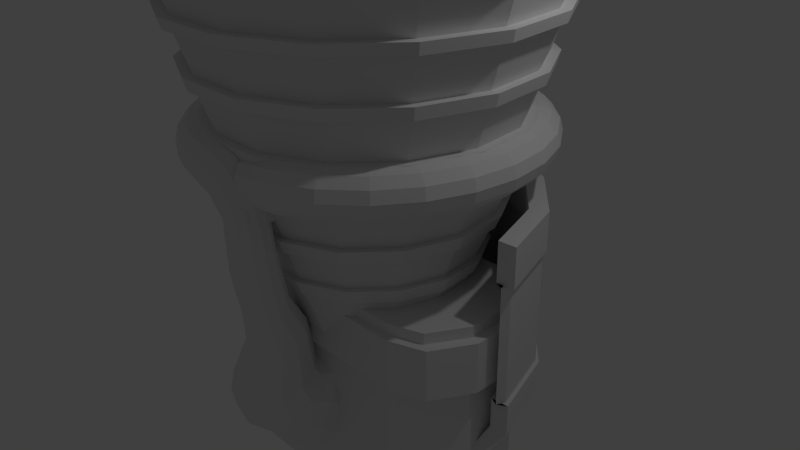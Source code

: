 # Source: bigEngine.blend  (saved by Blender 2.76.0; exported with 4.5.12 LTS)
import bpy
from mathutils import Matrix  # noqa: F401  (used for matrix-valued properties, if any)

bpy.ops.wm.read_factory_settings(use_empty=True)
scene = bpy.context.scene
scene.name = 'Scene'

# ---- collections
col_collection_1 = bpy.data.collections.new('Collection 1'); scene.collection.children.link(col_collection_1)

# ---- materials (node trees are filled in below, after node groups)
mat_material = bpy.data.materials.new('Material')
mat_material.alpha_threshold = 0.0
mat_material.use_transparent_shadow = False
mat_material.roughness = 0.5
mat_material.line_color = (0.0, 0.0, 0.0, 1.0)

# ---- material node trees

# ---- world
world_world = bpy.data.worlds.new('World'); scene.world = world_world
world_world.color = (0.05088, 0.05088, 0.05088)
world_world.use_sun_shadow = False
world_world.sun_shadow_jitter_overblur = 0.0
world_world.cycles.sampling_method = 'MANUAL'
world_world.cycles.sample_map_resolution = 256

# ---- cameras
cam_camera = bpy.data.cameras.new('Camera')
cam_camera.clip_end = 100.0
cam_camera.lens = 35.0
cam_camera.sensor_width = 32.0
cam_camera.sensor_height = 18.0
cam_camera.ortho_scale = 7.314
cam_camera.dof.focus_distance = 0.0
cam_camera.dof.aperture_fstop = 128.0

# ---- lights
light_lamp = bpy.data.lights.new('Lamp', 'POINT')
light_lamp.transmission_factor = 0.0
light_lamp.cutoff_distance = 30.0
light_lamp.energy = 100.0
light_lamp.shadow_buffer_clip_start = 1.001
light_lamp.shadow_soft_size = 0.1
light_lamp.shadow_maximum_resolution = 0.006
light_lamp.use_absolute_resolution = True
light_lamp.cycles.use_multiple_importance_sampling = False

# ---- meshes
me_cube = bpy.data.meshes.new('Cube')
me_cube.from_pydata([(2.28, -1.652e-08, 1.754), (2.241, -1.652e-08, 1.897), (2.137, -1.652e-08, 2.001), (1.995, -1.652e-08, 2.039), (1.852, -1.652e-08, 2.001), (1.748, -1.652e-08, 1.897), (1.71, -1.652e-08, 1.754), (1.748, -1.652e-08, 1.612), (1.852, -1.652e-08, 1.508), (1.995, -1.652e-08, 1.47), (2.137, -1.652e-08, 1.508), (2.241, -1.652e-08, 1.612), (2.213, 0.5455, 1.754), (2.176, 0.5364, 1.897), (2.075, 0.5114, 2.001), (1.937, 0.4773, 2.039), (1.798, 0.4432, 2.001), (1.697, 0.4183, 1.897), (1.66, 0.4092, 1.754), (1.697, 0.4183, 1.612), (1.798, 0.4432, 1.508), (1.937, 0.4773, 1.47), (2.075, 0.5114, 1.508), (2.176, 0.5364, 1.612), (2.018, 1.059, 1.754), (1.985, 1.042, 1.897), (1.892, 0.9932, 2.001), (1.766, 0.9269, 2.039), (1.64, 0.8607, 2.001), (1.548, 0.8123, 1.897), (1.514, 0.7945, 1.754), (1.548, 0.8123, 1.612), (1.64, 0.8607, 1.508), (1.766, 0.9269, 1.47), (1.892, 0.9932, 1.508), (1.985, 1.042, 1.612), (1.706, 1.512, 1.754), (1.678, 1.486, 1.897), (1.6, 1.417, 2.001), (1.493, 1.323, 2.039), (1.386, 1.228, 2.001), (1.308, 1.159, 1.897), (1.28, 1.134, 1.754), (1.308, 1.159, 1.612), (1.386, 1.228, 1.508), (1.493, 1.323, 1.47), (1.6, 1.417, 1.508), (1.678, 1.486, 1.612), (1.295, 1.876, 1.754), (1.273, 1.845, 1.897), (1.214, 1.759, 2.001), (1.133, 1.642, 2.039), (1.052, 1.524, 2.001), (0.9929, 1.438, 1.897), (0.9712, 1.407, 1.754), (0.9929, 1.438, 1.612), (1.052, 1.524, 1.508), (1.133, 1.642, 1.47), (1.214, 1.759, 1.508), (1.273, 1.845, 1.612), (0.8083, 2.131, 1.754), (0.7948, 2.096, 1.897), (0.7578, 1.998, 2.001), (0.7073, 1.865, 2.039), (0.6568, 1.732, 2.001), (0.6198, 1.634, 1.897), (0.6063, 1.599, 1.754), (0.6198, 1.634, 1.612), (0.6568, 1.732, 1.508), (0.7073, 1.865, 1.47), (0.7578, 1.998, 1.508), (0.7948, 2.096, 1.612), (0.2748, 2.263, 1.754), (0.2702, 2.225, 1.897), (0.2576, 2.122, 2.001), (0.2404, 1.98, 2.039), (0.2233, 1.839, 2.001), (0.2107, 1.735, 1.897), (0.2061, 1.697, 1.754), (0.2107, 1.735, 1.612), (0.2233, 1.839, 1.508), (0.2404, 1.98, 1.47), (0.2576, 2.122, 1.508), (0.2702, 2.225, 1.612), (-0.2748, 2.263, 1.754), (-0.2702, 2.225, 1.897), (-0.2576, 2.122, 2.001), (-0.2404, 1.98, 2.039), (-0.2233, 1.839, 2.001), (-0.2107, 1.735, 1.897), (-0.2061, 1.697, 1.754), (-0.2107, 1.735, 1.612), (-0.2233, 1.839, 1.508), (-0.2404, 1.98, 1.47), (-0.2576, 2.122, 1.508), (-0.2702, 2.225, 1.612), (-0.8083, 2.131, 1.754), (-0.7948, 2.096, 1.897), (-0.7578, 1.998, 2.001), (-0.7073, 1.865, 2.039), (-0.6568, 1.732, 2.001), (-0.6198, 1.634, 1.897), (-0.6063, 1.599, 1.754), (-0.6198, 1.634, 1.612), (-0.6568, 1.732, 1.508), (-0.7073, 1.865, 1.47), (-0.7578, 1.998, 1.508), (-0.7948, 2.096, 1.612), (-1.295, 1.876, 1.754), (-1.273, 1.845, 1.897), (-1.214, 1.759, 2.001), (-1.133, 1.642, 2.039), (-1.052, 1.524, 2.001), (-0.9929, 1.438, 1.897), (-0.9712, 1.407, 1.754), (-0.9929, 1.438, 1.612), (-1.052, 1.524, 1.508), (-1.133, 1.642, 1.47), (-1.214, 1.759, 1.508), (-1.273, 1.845, 1.612), (-1.706, 1.512, 1.754), (-1.678, 1.486, 1.897), (-1.6, 1.417, 2.001), (-1.493, 1.323, 2.039), (-1.386, 1.228, 2.001), (-1.308, 1.159, 1.897), (-1.28, 1.134, 1.754), (-1.308, 1.159, 1.612), (-1.386, 1.228, 1.508), (-1.493, 1.323, 1.47), (-1.6, 1.417, 1.508), (-1.678, 1.486, 1.612), (-2.018, 1.059, 1.754), (-1.985, 1.042, 1.897), (-1.892, 0.9932, 2.001), (-1.766, 0.9269, 2.039), (-1.64, 0.8607, 2.001), (-1.548, 0.8123, 1.897), (-1.514, 0.7945, 1.754), (-1.548, 0.8123, 1.612), (-1.64, 0.8607, 1.508), (-1.766, 0.9269, 1.47), (-1.892, 0.9932, 1.508), (-1.985, 1.042, 1.612), (-2.213, 0.5455, 1.754), (-2.176, 0.5364, 1.897), (-2.075, 0.5114, 2.001), (-1.937, 0.4773, 2.039), (-1.798, 0.4432, 2.001), (-1.697, 0.4183, 1.897), (-1.66, 0.4092, 1.754), (-1.697, 0.4183, 1.612), (-1.798, 0.4432, 1.508), (-1.937, 0.4773, 1.47), (-2.075, 0.5114, 1.508), (-2.176, 0.5364, 1.612), (-2.28, 1.828e-07, 1.754), (-2.241, 1.794e-07, 1.897), (-2.137, 1.703e-07, 2.001), (-1.995, 1.579e-07, 2.039), (-1.852, 1.454e-07, 2.001), (-1.748, 1.363e-07, 1.897), (-1.71, 1.329e-07, 1.754), (-1.748, 1.363e-07, 1.612), (-1.852, 1.454e-07, 1.508), (-1.995, 1.579e-07, 1.47), (-2.137, 1.703e-07, 1.508), (-2.241, 1.794e-07, 1.612), (-2.213, -0.5455, 1.754), (-2.176, -0.5364, 1.897), (-2.075, -0.5114, 2.001), (-1.937, -0.4773, 2.039), (-1.798, -0.4432, 2.001), (-1.697, -0.4183, 1.897), (-1.66, -0.4092, 1.754), (-1.697, -0.4183, 1.612), (-1.798, -0.4432, 1.508), (-1.937, -0.4773, 1.47), (-2.075, -0.5114, 1.508), (-2.176, -0.5364, 1.612), (-2.018, -1.059, 1.754), (-1.985, -1.042, 1.897), (-1.892, -0.9932, 2.001), (-1.766, -0.9269, 2.039), (-1.64, -0.8607, 2.001), (-1.548, -0.8123, 1.897), (-1.514, -0.7945, 1.754), (-1.548, -0.8123, 1.612), (-1.64, -0.8607, 1.508), (-1.766, -0.9269, 1.47), (-1.892, -0.9932, 1.508), (-1.985, -1.042, 1.612), (-1.706, -1.512, 1.754), (-1.678, -1.486, 1.897), (-1.6, -1.417, 2.001), (-1.493, -1.323, 2.039), (-1.386, -1.228, 2.001), (-1.308, -1.159, 1.897), (-1.28, -1.134, 1.754), (-1.308, -1.159, 1.612), (-1.386, -1.228, 1.508), (-1.493, -1.323, 1.47), (-1.6, -1.417, 1.508), (-1.678, -1.486, 1.612), (-1.295, -1.876, 1.754), (-1.273, -1.845, 1.897), (-1.214, -1.759, 2.001), (-1.133, -1.642, 2.039), (-1.052, -1.524, 2.001), (-0.9929, -1.438, 1.897), (-0.9712, -1.407, 1.754), (-0.9929, -1.438, 1.612), (-1.052, -1.524, 1.508), (-1.133, -1.642, 1.47), (-1.214, -1.759, 1.508), (-1.273, -1.845, 1.612), (-0.8083, -2.131, 1.754), (-0.7948, -2.096, 1.897), (-0.7578, -1.998, 2.001), (-0.7073, -1.865, 2.039), (-0.6568, -1.732, 2.001), (-0.6198, -1.634, 1.897), (-0.6063, -1.599, 1.754), (-0.6198, -1.634, 1.612), (-0.6568, -1.732, 1.508), (-0.7073, -1.865, 1.47), (-0.7578, -1.998, 1.508), (-0.7948, -2.096, 1.612), (-0.2748, -2.263, 1.754), (-0.2702, -2.225, 1.897), (-0.2576, -2.122, 2.001), (-0.2404, -1.98, 2.039), (-0.2233, -1.839, 2.001), (-0.2107, -1.735, 1.897), (-0.2061, -1.697, 1.754), (-0.2107, -1.735, 1.612), (-0.2233, -1.839, 1.508), (-0.2404, -1.98, 1.47), (-0.2576, -2.122, 1.508), (-0.2702, -2.225, 1.612), (0.4245, -2.096, 1.584), (0.4456, -1.998, 1.476), (0.4214, -1.865, 1.417), (0.3585, -1.732, 1.424), (0.2737, -1.634, 1.495), (0.1897, -1.599, 1.611), (0.1291, -1.634, 1.741), (0.108, -1.732, 1.85), (0.1322, -1.865, 1.908), (0.1951, -1.998, 1.901), (0.2799, -2.096, 1.83), (0.3639, -2.131, 1.714), (0.8083, -2.131, 1.754), (0.7948, -2.096, 1.897), (0.7578, -1.998, 2.001), (0.7073, -1.865, 2.039), (0.6568, -1.732, 2.001), (0.6198, -1.634, 1.897), (0.6063, -1.599, 1.754), (0.6198, -1.634, 1.612), (0.6568, -1.732, 1.508), (0.7073, -1.865, 1.47), (0.7578, -1.998, 1.508), (0.7948, -2.096, 1.612), (1.295, -1.876, 1.754), (1.273, -1.845, 1.897), (1.214, -1.759, 2.001), (1.133, -1.642, 2.039), (1.052, -1.524, 2.001), (0.9929, -1.438, 1.897), (0.9712, -1.407, 1.754), (0.9929, -1.438, 1.612), (1.052, -1.524, 1.508), (1.133, -1.642, 1.47), (1.214, -1.759, 1.508), (1.273, -1.845, 1.612), (1.706, -1.512, 1.754), (1.678, -1.486, 1.897), (1.6, -1.417, 2.001), (1.493, -1.323, 2.039), (1.386, -1.228, 2.001), (1.308, -1.159, 1.897), (1.28, -1.134, 1.754), (1.308, -1.159, 1.612), (1.386, -1.228, 1.508), (1.493, -1.323, 1.47), (1.6, -1.417, 1.508), (1.678, -1.486, 1.612), (2.018, -1.059, 1.754), (1.985, -1.042, 1.897), (1.892, -0.9932, 2.001), (1.766, -0.9269, 2.039), (1.64, -0.8607, 2.001), (1.548, -0.8123, 1.897), (1.514, -0.7945, 1.754), (1.548, -0.8123, 1.612), (1.64, -0.8607, 1.508), (1.766, -0.9269, 1.47), (1.892, -0.9932, 1.508), (1.985, -1.042, 1.612), (2.213, -0.5455, 1.754), (2.176, -0.5364, 1.897), (2.075, -0.5114, 2.001), (1.937, -0.4773, 2.039), (1.798, -0.4432, 2.001), (1.697, -0.4183, 1.897), (1.66, -0.4092, 1.754), (1.697, -0.4183, 1.612), (1.798, -0.4432, 1.508), (1.937, -0.4773, 1.47), (2.075, -0.5114, 1.508), (2.176, -0.5364, 1.612), (1.725, 0.8023, -3.114), (1.725, -0.8023, -3.114), (-1.725, -0.8023, -3.114), (-1.725, 0.8023, -3.114), (1.725, 0.8023, -0.03046), (1.725, -0.8023, -0.03046), (-1.725, -0.8023, -0.03046), (-1.725, 0.8023, -0.03046), (2.0, 0.3187, -3.114), (2.0, -0.3187, -3.114), (-2.0, -0.3187, -3.114), (-2.0, 0.3187, -3.114), (2.0, 0.3187, -0.03046), (2.0, -0.3187, -0.03046), (-2.0, -0.3187, -0.03046), (-2.0, 0.3187, -0.03046), (1.284, 0.9561, -3.114), (-1.284, 0.9561, -3.114), (1.284, -0.9561, -3.114), (-1.284, -0.9561, -3.114), (1.284, 0.9561, -0.03046), (-1.284, 0.9561, -0.03046), (1.284, -0.9561, -0.03046), (-1.284, -0.9561, -0.03046), (-1.284, 0.3187, -0.03046), (1.284, 0.3187, -0.03046), (-1.284, -0.3187, -0.03046), (1.284, -0.3187, -0.03046), (1.284, 0.3187, -3.114), (-1.284, 0.3187, -3.114), (1.284, -0.3187, -3.114), (-1.284, -0.3187, -3.114), (1.725, 0.8023, -0.8544), (1.725, 0.8023, -0.1761), (1.725, -0.8023, -0.8544), (1.725, -0.8023, -0.1761), (-1.725, -0.8023, -0.8544), (-1.725, -0.8023, -0.1761), (-1.725, 0.8023, -0.8544), (-1.725, 0.8023, -0.1761), (-2.0, -0.3187, -0.1761), (-2.0, -0.3187, -0.8544), (-2.0, 0.3187, -0.1761), (-2.0, 0.3187, -0.8544), (2.0, 0.3187, -0.1761), (2.0, 0.3187, -0.8544), (2.0, -0.3187, -0.1761), (2.0, -0.3187, -0.8544), (1.284, 0.9561, -0.8544), (1.284, 0.9561, -0.1761), (-1.284, 0.9561, -0.8544), (-1.284, 0.9561, -0.1761), (1.284, -0.9561, -0.1761), (1.284, -0.9561, -0.8544), (-1.284, -0.9561, -0.1761), (-1.284, -0.9561, -0.8544), (1.841, 0.8788, -0.8544), (1.841, 0.8788, -0.1761), (1.841, -0.8788, -0.8544), (1.841, -0.8788, -0.1761), (-1.841, -0.8788, -0.8544), (-1.841, -0.8788, -0.1761), (-1.841, 0.8788, -0.8544), (-1.841, 0.8788, -0.1761), (-2.134, -0.3491, -0.1761), (-2.134, -0.3491, -0.8544), (-2.134, 0.3491, -0.1761), (-2.134, 0.3491, -0.8544), (2.134, 0.3491, -0.1761), (2.134, 0.3491, -0.8544), (2.134, -0.3491, -0.1761), (2.134, -0.3491, -0.8544), (1.37, 1.047, -0.8544), (1.37, 1.047, -0.1761), (-1.37, 1.047, -0.8544), (-1.37, 1.047, -0.1761), (1.37, -1.047, -0.1761), (1.37, -1.047, -0.8544), (-1.37, -1.047, -0.1761), (-1.37, -1.047, -0.8544), (-0.7443, 1.672, 1.374), (-0.381, 0.8558, -0.9673), (-1.36, 1.224, 1.374), (-0.6962, 0.6268, -0.9673), (-1.74, 0.5655, 1.374), (-0.891, 0.2895, -0.9673), (-1.82, -0.1913, 1.374), (-0.9317, -0.09792, -0.9673), (-1.585, -0.9149, 1.374), (-0.8113, -0.4684, -0.9673), (-1.076, -1.48, 1.374), (-0.5506, -0.7579, -0.9673), (-0.3805, -1.79, 1.374), (-0.1948, -0.9163, -0.9673), (0.3805, -1.79, 1.374), (0.1948, -0.9163, -0.9673), (1.076, -1.48, 1.374), (0.5506, -0.7579, -0.9673), (1.585, -0.9149, 1.374), (0.8113, -0.4684, -0.9673), (1.82, -0.1913, 1.374), (0.9317, -0.09792, -0.9673), (1.74, 0.5655, 1.374), (0.891, 0.2895, -0.9673), (1.36, 1.224, 1.374), (0.6962, 0.6268, -0.9673), (0.7443, 1.672, 1.374), (0.381, 0.8558, -0.9673), (-3.362e-07, 1.83, 1.374), (-3.58e-07, 0.9368, -0.9673), (-0.9865, 2.216, 4.018), (-2.935e-07, 2.425, 4.018), (-1.802, 1.623, 4.018), (-2.307, 0.7495, 4.018), (-2.412, -0.2535, 4.018), (-2.1, -1.213, 4.018), (-1.426, -1.962, 4.018), (-0.5043, -2.372, 4.018), (0.5043, -2.372, 4.018), (1.426, -1.962, 4.018), (2.1, -1.213, 4.018), (2.412, -0.2535, 4.018), (2.307, 0.7495, 4.018), (1.802, 1.623, 4.018), (0.9865, 2.216, 4.018), (-0.3939, -1.853, 1.843), (-1.114, -1.533, 1.843), (1.641, -0.9473, 1.843), (1.114, -1.533, 1.843), (1.408, 1.268, 1.843), (1.802, 0.5854, 1.843), (-0.7706, 1.731, 1.843), (-3.279e-07, 1.895, 1.843), (-1.802, 0.5854, 1.843), (-1.408, 1.268, 1.843), (-1.641, -0.9473, 1.843), (0.3939, -1.853, 1.843), (1.884, -0.198, 1.843), (0.7706, 1.731, 1.843), (-1.884, -0.198, 1.843), (-2.624e-07, 2.586, 5.396), (-1.052, 2.362, 5.396), (-1.921, 1.73, 5.396), (-2.459, 0.799, 5.396), (-2.571, -0.2703, 5.396), (-2.239, -1.293, 5.396), (-1.52, -2.092, 5.396), (-0.5376, -2.529, 5.396), (0.5376, -2.529, 5.396), (1.52, -2.092, 5.396), (2.239, -1.293, 5.396), (2.571, -0.2703, 5.396), (2.459, 0.799, 5.396), (1.921, 1.73, 5.396), (1.052, 2.362, 5.396), (-3.097e-07, 2.48, 5.97), (-1.009, 2.265, 5.97), (-1.843, 1.659, 5.97), (-2.358, 0.7663, 5.97), (-2.466, -0.2592, 5.97), (-2.148, -1.24, 5.97), (-1.458, -2.006, 5.97), (-0.5156, -2.426, 5.97), (0.5156, -2.426, 5.97), (1.458, -2.006, 5.97), (2.148, -1.24, 5.97), (2.466, -0.2592, 5.97), (2.358, 0.7663, 5.97), (1.843, 1.659, 5.97), (1.009, 2.265, 5.97), (-1.701, 0.5525, 1.483), (-0.7273, 1.633, 1.483), (1.329, 1.196, 1.483), (1.548, -0.894, 1.483), (-0.3718, -1.749, 1.483), (-1.051, -1.447, 1.483), (1.051, -1.447, 1.483), (1.701, 0.5525, 1.483), (-3.316e-07, 1.788, 1.483), (-1.329, 1.196, 1.483), (-1.548, -0.894, 1.483), (0.3718, -1.749, 1.483), (1.778, -0.1869, 1.483), (0.7273, 1.633, 1.483), (-1.778, -0.1869, 1.483), (-0.667, 1.498, 0.9397), (-0.645, 1.449, 0.7118), (-0.5717, 1.284, 0.3041), (-0.5457, 1.226, 0.04978), (-0.4763, 1.07, -0.3316), (-0.4287, 0.9629, -0.6494), (-1.219, 1.097, 0.9397), (-1.178, 1.061, 0.7118), (-1.044, 0.9405, 0.3041), (-0.9971, 0.8978, 0.04978), (-0.8703, 0.7836, -0.3316), (-0.7833, 0.7052, -0.6494), (-1.56, 0.5067, 0.9397), (-1.508, 0.49, 0.7118), (-1.337, 0.4343, 0.3041), (-1.276, 0.4146, 0.04978), (-1.114, 0.3619, -0.3316), (-1.002, 0.3257, -0.6494), (-1.631, -0.1714, 0.9397), (-1.577, -0.1658, 0.7118), (-1.398, -0.1469, 0.3041), (-1.334, -0.1403, 0.04978), (-1.165, -0.1224, -0.3316), (-1.048, -0.1102, -0.6494), (-1.42, -0.8199, 0.9397), (-1.373, -0.7929, 0.7118), (-1.217, -0.7027, 0.3041), (-1.162, -0.6709, 0.04978), (-1.014, -0.5856, -0.3316), (-0.9128, -0.527, -0.6494), (-0.9639, -1.327, 0.9397), (-0.9321, -1.283, 0.7118), (-0.8261, -1.137, 0.3041), (-0.7887, -1.085, 0.04978), (-0.6884, -0.9475, -0.3316), (-0.6195, -0.8527, -0.6494), (-0.3409, -1.604, 0.9397), (-0.3297, -1.551, 0.7118), (-0.2922, -1.375, 0.3041), (-0.279, -1.312, 0.04978), (-0.2435, -1.146, -0.3316), (-0.2191, -1.031, -0.6494), (0.3409, -1.604, 0.9397), (0.3297, -1.551, 0.7118), (0.2922, -1.375, 0.3041), (0.279, -1.312, 0.04978), (0.2435, -1.146, -0.3316), (0.2191, -1.031, -0.6494), (0.9639, -1.327, 0.9397), (0.9321, -1.283, 0.7118), (0.8261, -1.137, 0.3041), (0.7887, -1.085, 0.04978), (0.6884, -0.9475, -0.3316), (0.6195, -0.8527, -0.6494), (1.42, -0.8199, 0.9397), (1.373, -0.7929, 0.7118), (1.217, -0.7027, 0.3041), (1.162, -0.6709, 0.04978), (1.014, -0.5856, -0.3316), (0.9128, -0.527, -0.6494), (1.631, -0.1714, 0.9397), (1.577, -0.1658, 0.7118), (1.398, -0.1469, 0.3041), (1.334, -0.1403, 0.04978), (1.165, -0.1224, -0.3316), (1.048, -0.1102, -0.6494), (1.56, 0.5067, 0.9397), (1.508, 0.49, 0.7118), (1.337, 0.4343, 0.3041), (1.276, 0.4146, 0.04978), (1.114, 0.3619, -0.3316), (1.002, 0.3257, -0.6494), (1.219, 1.097, 0.9397), (1.178, 1.061, 0.7118), (1.044, 0.9405, 0.3041), (0.9971, 0.8978, 0.04978), (0.8703, 0.7836, -0.3316), (0.7833, 0.7052, -0.6494), (0.667, 1.498, 0.9397), (0.645, 1.449, 0.7118), (0.5717, 1.284, 0.3041), (0.5457, 1.226, 0.04978), (0.4763, 1.07, -0.3316), (0.4287, 0.9629, -0.6494), (-3.548e-07, 1.054, -0.6494), (-3.516e-07, 1.171, -0.3316), (-3.496e-07, 1.342, 0.04978), (-3.452e-07, 1.405, 0.3041), (-3.429e-07, 1.586, 0.7118), (-3.388e-07, 1.64, 0.9397), (-2.975e-07, 2.436, 3.905), (-3.033e-07, 2.252, 3.358), (-3.076e-07, 2.255, 3.218), (-3.13e-07, 2.079, 2.698), (-3.178e-07, 2.075, 2.531), (-3.227e-07, 1.906, 2.038), (2.317, 0.7527, 3.905), (2.142, 0.6959, 3.358), (2.145, 0.6969, 3.218), (1.977, 0.6424, 2.698), (1.973, 0.6412, 2.531), (1.812, 0.5889, 2.038), (1.432, -1.971, 3.905), (1.324, -1.822, 3.358), (1.326, -1.825, 3.218), (1.222, -1.682, 2.698), (1.22, -1.679, 2.531), (1.12, -1.542, 2.038), (-1.432, -1.971, 3.905), (-1.324, -1.822, 3.358), (-1.326, -1.825, 3.218), (-1.222, -1.682, 2.698), (-1.22, -1.679, 2.531), (-1.12, -1.542, 2.038), (-0.3962, -1.864, 2.038), (-0.4314, -2.03, 2.531), (-0.4322, -2.033, 2.698), (-0.4689, -2.206, 3.218), (-0.4682, -2.203, 3.358), (-0.5064, -2.383, 3.905), (1.65, -0.9528, 2.038), (1.797, -1.037, 2.531), (1.8, -1.039, 2.698), (1.953, -1.128, 3.218), (1.95, -1.126, 3.358), (2.109, -1.218, 3.905), (1.416, 1.275, 2.038), (1.542, 1.388, 2.531), (1.545, 1.391, 2.698), (1.676, 1.509, 3.218), (1.674, 1.507, 3.358), (1.81, 1.63, 3.905), (-0.7751, 1.741, 2.038), (-0.8439, 1.896, 2.531), (-0.8456, 1.899, 2.698), (-0.9173, 2.06, 3.218), (-0.916, 2.057, 3.358), (-0.9907, 2.225, 3.905), (-1.812, 0.5889, 2.038), (-1.973, 0.6412, 2.531), (-1.977, 0.6424, 2.698), (-2.145, 0.6969, 3.218), (-2.142, 0.6959, 3.358), (-2.317, 0.7527, 3.905), (-1.81, 1.63, 3.905), (-1.674, 1.507, 3.358), (-1.676, 1.509, 3.218), (-1.545, 1.391, 2.698), (-1.542, 1.388, 2.531), (-1.416, 1.275, 2.038), (-2.109, -1.218, 3.905), (-1.95, -1.126, 3.358), (-1.953, -1.128, 3.218), (-1.8, -1.039, 2.698), (-1.797, -1.037, 2.531), (-1.65, -0.9528, 2.038), (0.5064, -2.383, 3.905), (0.4682, -2.203, 3.358), (0.4689, -2.206, 3.218), (0.4322, -2.033, 2.698), (0.4314, -2.03, 2.531), (0.3962, -1.864, 2.038), (2.422, -0.2546, 3.905), (2.24, -0.2354, 3.358), (2.243, -0.2357, 3.218), (2.068, -0.2173, 2.698), (2.064, -0.2169, 2.531), (1.895, -0.1992, 2.038), (0.9907, 2.225, 3.905), (0.916, 2.057, 3.358), (0.9173, 2.06, 3.218), (0.8456, 1.899, 2.698), (0.8439, 1.896, 2.531), (0.7751, 1.741, 2.038), (-2.422, -0.2546, 3.905), (-2.24, -0.2354, 3.358), (-2.243, -0.2357, 3.218), (-2.068, -0.2173, 2.698), (-2.064, -0.2169, 2.531), (-1.895, -0.1992, 2.038), (-1.044, 2.346, 4.608), (-1.019, 2.289, 4.707), (-1.078, 2.422, 5.325), (-2.681e-07, 2.651, 5.325), (-2.779e-07, 2.505, 4.707), (-2.843e-07, 2.568, 4.608), (-2.554, -0.2684, 4.608), (-2.492, -0.2619, 4.707), (-2.637, -0.2771, 5.325), (-2.521, 0.8192, 5.325), (-2.383, 0.7742, 4.707), (-2.442, 0.7934, 4.608), (1.044, 2.346, 4.608), (1.019, 2.289, 4.707), (1.078, 2.422, 5.325), (1.97, 1.774, 5.325), (1.862, 1.676, 4.707), (1.908, 1.718, 4.608), (-0.5338, -2.512, 4.608), (-0.5209, -2.451, 4.707), (-0.5512, -2.593, 5.325), (-1.558, -2.145, 5.325), (-1.473, -2.027, 4.707), (-1.509, -2.077, 4.608), (2.224, -1.284, 4.608), (2.17, -1.253, 4.707), (2.296, -1.326, 5.325), (1.558, -2.145, 5.325), (1.473, -2.027, 4.707), (1.509, -2.077, 4.608), (2.521, 0.8192, 5.325), (2.383, 0.7742, 4.707), (2.442, 0.7934, 4.608), (-1.97, 1.774, 5.325), (-1.862, 1.676, 4.707), (-1.908, 1.718, 4.608), (-2.296, -1.326, 5.325), (-2.17, -1.253, 4.707), (-2.224, -1.284, 4.608), (0.5512, -2.593, 5.325), (0.5209, -2.451, 4.707), (0.5338, -2.512, 4.608), (2.637, -0.2771, 5.325), (2.492, -0.2619, 4.707), (2.554, -0.2684, 4.608), (-0.5599, -2.634, 5.961), (-1.583, -2.178, 5.961), (-2.858e-07, 2.693, 5.961), (1.095, 2.46, 5.961), (0.5599, -2.634, 5.961), (-1.095, 2.46, 5.961), (1.583, -2.178, 5.961), (-2.001, 1.802, 5.961), (2.332, -1.346, 5.961), (-2.561, 0.8321, 5.961), (2.678, -0.2815, 5.961), (-2.678, -0.2815, 5.961), (2.561, 0.8321, 5.961), (-2.332, -1.346, 5.961), (2.001, 1.802, 5.961), (-3.233e-07, 2.015, 2.038), (-3.283e-07, 1.975, 1.87), (1.917, 0.6228, 2.038), (1.878, 0.6102, 1.87), (1.185, -1.63, 2.038), (1.161, -1.597, 1.87), (-1.185, -1.63, 2.038), (-1.161, -1.597, 1.87), (-3.37e-07, 1.907, 1.407), (-0.7757, 1.742, 1.407), (-1.417, 1.276, 1.407), (-0.5278, -2.483, 3.902), (-0.5333, -2.509, 4.018), (-2.924e-07, 2.565, 4.018), (-1.043, 2.343, 4.018), (-1.814, 0.5893, 1.407), (-1.111, -1.53, 1.483), (-1.121, -1.543, 1.407), (-1.906, 1.716, 4.018), (-1.897, -0.1993, 1.407), (2.198, -1.269, 3.902), (2.221, -1.282, 4.018), (-2.439, 0.7926, 4.018), (-1.652, -0.9536, 1.407), (1.111, -1.53, 1.483), (1.121, -1.543, 1.407), (-2.551, -0.2681, 4.018), (1.887, 1.699, 3.902), (1.906, 1.716, 4.018), (-2.221, -1.282, 4.018), (-0.3965, -1.865, 1.407), (1.798, 0.5843, 1.483), (1.814, 0.5893, 1.407), (-1.508, -2.075, 4.018), (0.3965, -1.865, 1.407), (-1.033, 2.319, 3.902), (-3.327e-07, 1.891, 1.483), (0.5333, -2.509, 4.018), (1.652, -0.9536, 1.407), (-2.414, 0.7845, 3.902), (1.508, -2.075, 4.018), (1.897, -0.1993, 1.407), (-1.405, 1.265, 1.483), (-1.638, -0.9454, 1.483), (2.551, -0.2681, 4.018), (1.417, 1.276, 1.407), (0.3931, -1.85, 1.483), (2.439, 0.7926, 4.018), (0.7757, 1.742, 1.407), (1.881, -0.1977, 1.483), (0.7691, 1.727, 1.483), (-1.881, -0.1977, 1.483), (1.043, 2.343, 4.018), (-1.498, 1.349, 2.038), (-1.467, 1.321, 1.87), (-1.745, -1.008, 2.038), (-1.71, -0.9873, 1.87), (0.419, -1.971, 2.038), (0.4105, -1.931, 1.87), (2.004, -0.2107, 2.038), (1.964, -0.2064, 1.87), (0.8197, 1.841, 2.038), (0.8031, 1.804, 1.87), (-2.004, -0.2107, 2.038), (-1.964, -0.2064, 1.87), (1.71, -0.9873, 1.87), (1.467, 1.321, 1.87), (-0.8031, 1.804, 1.87), (-1.878, 0.6102, 1.87), (-0.4105, -1.931, 1.87), (-2.595e-07, 2.734, 5.396), (-1.112, 2.498, 5.396), (-2.032, 1.83, 5.396), (-2.6, 0.8449, 5.396), (-2.719, -0.2858, 5.396), (-2.368, -1.367, 5.396), (-1.607, -2.212, 5.396), (-0.5685, -2.675, 5.396), (0.5685, -2.675, 5.396), (1.607, -2.212, 5.396), (2.368, -1.367, 5.396), (2.719, -0.2858, 5.396), (2.6, 0.8449, 5.396), (2.032, 1.83, 5.396), (1.112, 2.498, 5.396), (-1.124, 2.524, 5.301), (-2.748, -0.2888, 5.301), (1.124, 2.524, 5.301), (-0.5745, -2.703, 5.301), (2.393, -1.381, 5.301), (-1.798, 0.5843, 1.483), (-0.7691, 1.727, 1.483), (1.405, 1.265, 1.483), (1.638, -0.9454, 1.483), (-0.3931, -1.85, 1.483), (-0.7053, 1.584, 0.9397), (-0.6722, 1.51, 0.7547), (-0.6045, 1.358, 0.3041), (-0.5688, 1.278, 0.1023), (-1.289, 1.16, 0.9397), (-1.228, 1.106, 0.7547), (-1.105, 0.9946, 0.3041), (-1.039, 0.9357, 0.1023), (-1.649, 0.5359, 0.9397), (-1.572, 0.5107, 0.7547), (-1.414, 0.4593, 0.3041), (-1.33, 0.4321, 0.1023), (-1.725, -0.1813, 0.9397), (-1.644, -0.1728, 0.7547), (-1.478, -0.1554, 0.3041), (-1.391, -0.1462, 0.1023), (-1.502, -0.8671, 0.9397), (-1.431, -0.8264, 0.7547), (-1.287, -0.7432, 0.3041), (-1.211, -0.6992, 0.1023), (-1.019, -1.403, 0.9397), (-0.9715, -1.337, 0.7547), (-0.8736, -1.202, 0.3041), (-0.822, -1.131, 0.1023), (-0.3606, -1.696, 0.9397), (-0.3436, -1.617, 0.7547), (-0.309, -1.454, 0.3041), (-0.2907, -1.368, 0.1023), (0.3606, -1.696, 0.9397), (0.3436, -1.617, 0.7547), (0.309, -1.454, 0.3041), (0.2907, -1.368, 0.1023), (1.019, -1.403, 0.9397), (0.9715, -1.337, 0.7547), (0.8736, -1.202, 0.3041), (0.822, -1.131, 0.1023), (1.502, -0.8671, 0.9397), (1.431, -0.8264, 0.7547), (1.287, -0.7432, 0.3041), (1.211, -0.6992, 0.1023), (1.725, -0.1813, 0.9397), (1.644, -0.1728, 0.7547), (1.478, -0.1554, 0.3041), (1.391, -0.1462, 0.1023), (1.649, 0.5359, 0.9397), (1.572, 0.5107, 0.7547), (1.414, 0.4593, 0.3041), (1.33, 0.4321, 0.1023), (1.289, 1.16, 0.9397), (1.228, 1.106, 0.7547), (1.105, 0.9946, 0.3041), (1.039, 0.9357, 0.1023), (0.7053, 1.584, 0.9397), (0.6722, 1.51, 0.7547), (0.6045, 1.358, 0.3041), (0.5688, 1.278, 0.1023), (-3.509e-07, 1.398, 0.1023), (-3.471e-07, 1.486, 0.3041), (-3.439e-07, 1.653, 0.7547), (-3.403e-07, 1.734, 0.9397), (-2.966e-07, 2.539, 3.902), (-3.027e-07, 2.382, 3.358), (-3.072e-07, 2.351, 3.224), (-3.13e-07, 2.198, 2.698), (-3.177e-07, 2.163, 2.547), (2.414, 0.7845, 3.902), (2.265, 0.736, 3.358), (2.236, 0.7264, 3.224), (2.091, 0.6794, 2.698), (2.057, 0.6683, 2.547), (1.492, -2.054, 3.902), (1.4, -1.927, 3.358), (1.382, -1.902, 3.224), (1.292, -1.779, 2.698), (1.271, -1.75, 2.547), (-1.492, -2.054, 3.902), (-1.4, -1.927, 3.358), (-1.382, -1.902, 3.224), (-1.292, -1.779, 2.698), (-1.271, -1.75, 2.547), (-0.419, -1.971, 2.038), (-0.4496, -2.115, 2.547), (-0.4571, -2.15, 2.698), (-0.4887, -2.299, 3.224), (-0.4952, -2.33, 3.358), (1.745, -1.008, 2.038), (1.873, -1.081, 2.547), (1.904, -1.099, 2.698), (2.036, -1.175, 3.224), (2.063, -1.191, 3.358), (1.498, 1.349, 2.038), (1.607, 1.447, 2.547), (1.634, 1.471, 2.698), (1.747, 1.573, 3.224), (1.77, 1.594, 3.358), (-0.8197, 1.841, 2.038), (-0.8796, 1.976, 2.547), (-0.8942, 2.008, 2.698), (-0.9561, 2.147, 3.224), (-0.9687, 2.176, 3.358), (-1.917, 0.6228, 2.038), (-2.057, 0.6683, 2.547), (-2.091, 0.6794, 2.698), (-2.236, 0.7264, 3.224), (-2.265, 0.736, 3.358), (-1.887, 1.699, 3.902), (-1.77, 1.594, 3.358), (-1.747, 1.573, 3.224), (-1.634, 1.471, 2.698), (-1.607, 1.447, 2.547), (-2.198, -1.269, 3.902), (-2.063, -1.191, 3.358), (-2.036, -1.175, 3.224), (-1.904, -1.099, 2.698), (-1.873, -1.081, 2.547), (0.5278, -2.483, 3.902), (0.4952, -2.33, 3.358), (0.4887, -2.299, 3.224), (0.4571, -2.15, 2.698), (0.4496, -2.115, 2.547), (2.525, -0.2654, 3.902), (2.369, -0.249, 3.358), (2.338, -0.2457, 3.224), (2.186, -0.2298, 2.698), (2.151, -0.226, 2.547), (1.033, 2.319, 3.902), (0.9687, 2.176, 3.358), (0.9561, 2.147, 3.224), (0.8942, 2.008, 2.698), (0.8796, 1.976, 2.547), (-2.525, -0.2654, 3.902), (-2.369, -0.249, 3.358), (-2.338, -0.2457, 3.224), (-2.186, -0.2298, 2.698), (-2.151, -0.226, 2.547), (-1.088, 2.445, 4.594), (-1.078, 2.421, 4.707), (-2.66e-07, 2.763, 5.301), (-2.76e-07, 2.65, 4.707), (-2.829e-07, 2.676, 4.594), (-2.661, -0.2797, 4.594), (-2.635, -0.277, 4.707), (-2.628, 0.8538, 5.301), (-2.52, 0.8188, 4.707), (-2.545, 0.8269, 4.594), (1.088, 2.445, 4.594), (1.078, 2.421, 4.707), (2.053, 1.849, 5.301), (1.969, 1.773, 4.707), (1.989, 1.791, 4.594), (-0.5564, -2.618, 4.594), (-0.5509, -2.592, 4.707), (-1.624, -2.235, 5.301), (-1.557, -2.144, 4.707), (-1.573, -2.165, 4.594), (2.318, -1.338, 4.594), (2.295, -1.325, 4.707), (1.624, -2.235, 5.301), (1.557, -2.144, 4.707), (1.573, -2.165, 4.594), (2.628, 0.8538, 5.301), (2.52, 0.8188, 4.707), (2.545, 0.8269, 4.594), (-2.053, 1.849, 5.301), (-1.969, 1.773, 4.707), (-1.989, 1.791, 4.594), (-2.393, -1.381, 5.301), (-2.295, -1.325, 4.707), (-2.318, -1.338, 4.594), (0.5745, -2.703, 5.301), (0.5509, -2.592, 4.707), (0.5564, -2.618, 4.594), (2.748, -0.2888, 5.301), (2.635, -0.277, 4.707), (2.661, -0.2797, 4.594), (-1.076e-07, 1.061, 0.571), (-0.4317, 0.9695, 0.571), (-0.7887, 0.7101, 0.571), (-1.009, 0.3279, 0.571), (-1.055, -0.1109, 0.571), (-0.9191, -0.5306, 0.571), (-0.6238, -0.8586, 0.571), (-0.2206, -1.038, 0.571), (0.2206, -1.038, 0.571), (0.6238, -0.8586, 0.571), (0.9191, -0.5306, 0.571), (1.055, -0.1109, 0.571), (1.009, 0.3279, 0.571), (0.7887, 0.7101, 0.571), (0.4317, 0.9695, 0.571), (1.806, -1.043, 4.312), (1.226, -1.687, 4.312), (-1.984, 0.6445, 4.312), (-1.55, 1.396, 4.312), (2.074, -0.218, 4.312), (-2.074, -0.218, 4.312), (1.984, 0.6445, 4.312), (-1.806, -1.043, 4.312), (1.55, 1.396, 4.312), (-1.226, -1.687, 4.312), (0.8483, 1.905, 4.312), (-0.4336, -2.04, 4.312), (-2.48e-07, 2.086, 4.312), (0.4336, -2.04, 4.312), (-0.8483, 1.905, 4.312), (0.3366, -2.096, 1.377), (0.4262, -1.998, 1.313), (0.4486, -1.865, 1.253), (0.3977, -1.732, 1.216), (0.2872, -1.634, 1.209), (0.1467, -1.599, 1.237), (0.01385, -1.634, 1.29), (-0.07579, -1.732, 1.355), (-0.09817, -1.865, 1.414), (-0.0473, -1.998, 1.452), (0.0632, -2.096, 1.458), (0.2037, -2.131, 1.431), (0.2348, -2.242, 1.403), (0.3102, -2.204, 1.529), (0.3367, -2.105, 1.641), (0.307, -1.973, 1.71), (0.2291, -1.843, 1.717), (0.124, -1.75, 1.66), (0.01965, -1.718, 1.555), (-0.05585, -1.756, 1.429), (-0.08229, -1.855, 1.316), (-0.0526, -1.987, 1.247), (0.02527, -2.117, 1.24), (0.1304, -2.21, 1.297), (0.2146, -2.172, 0.4079), (0.3573, -2.134, 0.4082), (0.4642, -2.039, 0.4425), (0.5068, -1.911, 0.5018), (0.4736, -1.784, 0.5701), (0.3735, -1.693, 0.6291), (0.2333, -1.663, 0.6631), (0.0906, -1.7, 0.6628), (-0.01636, -1.796, 0.6284), (-0.05893, -1.924, 0.5692), (-0.0257, -2.05, 0.5009), (0.07442, -2.141, 0.4418), (0.3701, -2.197, 1.101), (0.2473, -2.235, 1.071), (0.02094, -2.113, 1.101), (-0.02195, -1.987, 1.153), (0.4363, -1.847, 1.265), (0.4792, -1.974, 1.213), (0.21, -1.725, 1.295), (0.3378, -1.756, 1.295), (0.1195, -2.204, 1.071), (0.002294, -1.858, 1.213), (0.08719, -1.763, 1.265), (0.455, -2.102, 1.153), (0.1279, -1.977, 1.941), (0.1229, -2.118, 1.886), (0.09444, -1.836, 1.931), (0.01295, -2.263, 1.651), (-0.06254, -2.227, 1.535), (0.08082, -2.223, 1.779), (-0.04394, -1.697, 1.742), (0.03155, -1.734, 1.858), (-0.1118, -1.737, 1.613), (-0.1589, -1.983, 1.452), (-0.1539, -1.842, 1.507), (-0.1254, -2.124, 1.462), (0.06948, -2.007, -0.09517), (0.2122, -1.97, -0.09632), (0.3191, -1.873, -0.06557), (0.3617, -1.743, -0.01116), (0.3285, -1.614, 0.05234), (0.2284, -1.521, 0.1079), (0.08817, -1.489, 0.1407), (-0.05452, -1.526, 0.1418), (-0.1615, -1.623, 0.1111), (-0.204, -1.753, 0.05664), (-0.1708, -1.882, -0.006853), (-0.0707, -1.975, -0.06242), (0.2715, -2.235, 0.6719), (-0.0003107, -1.987, 0.8007), (0.5391, -1.974, 0.7854), (0.4024, -1.756, 0.8942), (0.1363, -2.204, 0.6919), (0.1327, -1.763, 0.9018), (0.504, -2.102, 0.7259), (0.406, -2.197, 0.6843), (0.03686, -2.113, 0.7391), (0.5019, -1.847, 0.847), (0.2673, -1.725, 0.9142), (0.03479, -1.858, 0.8602), (-0.1317, -1.844, -0.7327), (0.06658, -1.792, -0.71), (0.2098, -1.657, -0.649), (0.2597, -1.475, -0.5662), (0.2027, -1.294, -0.4837), (0.05423, -1.164, -0.4237), (-0.146, -1.119, -0.4021), (-0.3443, -1.171, -0.4248), (-0.4875, -1.307, -0.4858), (-0.5373, -1.489, -0.5686), (-0.4804, -1.669, -0.6511), (-0.3319, -1.8, -0.7111), (-0.4068, -1.938, -1.558), (-0.1096, -1.86, -1.524), (0.105, -1.657, -1.433), (0.1797, -1.384, -1.309), (0.09434, -1.114, -1.185), (-0.1281, -0.9187, -1.095), (-0.4282, -0.8514, -1.063), (-0.7253, -0.9297, -1.097), (-0.94, -1.133, -1.188), (-1.015, -1.406, -1.312), (-0.9293, -1.676, -1.436), (-0.7068, -1.871, -1.526), (-0.4034, -1.538, -2.229), (-0.01215, -1.472, -2.138), (0.2705, -1.302, -1.9), (0.3688, -1.074, -1.577), (0.2564, -0.8492, -1.257), (-0.03653, -0.6876, -1.025), (-0.4315, -0.6325, -0.9436), (-0.8228, -0.6988, -1.034), (-1.105, -0.8688, -1.273), (-1.204, -1.097, -1.595), (-1.091, -1.322, -1.916), (-0.7984, -1.483, -2.147), (0.1878, -1.588, -1.7), (-0.06089, -1.775, -1.865), (-0.7526, -1.786, -1.87), (-1.01, -1.608, -1.709), (-0.4051, -1.847, -1.927), (-1.109, -1.36, -1.487), (0.1754, -1.09, -1.254), (0.2742, -1.338, -1.476), (-0.4298, -0.8506, -1.037), (-0.08234, -0.9118, -1.093), (-1.023, -1.109, -1.264), (-0.774, -0.9229, -1.099), (2.124, -0.07592, -1.501), (-1.302, 1.45, -1.501), (2.124, -0.07592, 1.009), (-0.4796, 1.816, -1.501), (1.846, 0.7804, 1.009), (0.4208, 1.816, -1.501), (1.243, 1.45, 1.009), (1.243, 1.45, -1.501), (-2.422, -0.05793, -1.501), (-2.422, -0.05793, 1.009), (-2.113, 0.8935, -1.501), (-2.113, 0.8935, 1.009), (-1.444, 1.637, -1.501), (-1.444, 1.637, 1.009), (-0.5297, 2.044, -1.501), (-0.5297, 2.044, 1.009), (0.4708, 2.044, -1.501), (0.4708, 2.044, 1.009), (1.385, 1.637, -1.501), (1.385, 1.637, 1.009), (2.054, 0.8935, -1.501), (2.054, 0.8935, 1.009), (2.363, -0.05793, -1.501), (2.363, -0.05793, 1.009), (0.4208, 1.816, 1.009), (1.846, 0.7804, -1.501), (-0.4796, 1.816, 1.009), (-1.302, 1.45, 1.009), (-1.905, 0.7804, 1.009), (-2.183, -0.07592, 1.009), (-1.905, 0.7804, -1.501), (-2.183, -0.07592, -1.501), (1.466, -0.6283, -2.77), (-0.9132, 0.4309, -2.77), (-0.342, 0.6852, -2.77), (0.2832, 0.6852, -2.77), (0.8543, 0.4309, -2.77), (-1.691, -0.6158, -2.77), (-1.476, 0.04488, -2.77), (-1.011, 0.5611, -2.77), (-0.3768, 0.8437, -2.77), (0.3179, 0.8437, -2.77), (0.9525, 0.5611, -2.77), (1.417, 0.04488, -2.77), (1.632, -0.6158, -2.77), (1.273, -0.03368, -2.77), (-1.332, -0.03368, -2.77), (-1.525, -0.6283, -2.77), (2.124, -0.07592, 0.4898), (-2.422, -0.05793, 0.4898), (-2.113, 0.8935, 0.4898), (-1.444, 1.637, 0.4898), (-0.5297, 2.044, 0.4898), (0.4708, 2.044, 0.4898), (1.385, 1.637, 0.4898), (2.054, 0.8935, 0.4898), (2.363, -0.05793, 0.4898), (1.846, 0.7804, 0.4898), (-1.905, 0.7804, 0.4898), (-2.183, -0.07592, 0.4898), (-0.4796, 1.816, 0.4898), (-1.302, 1.45, 0.4898), (1.243, 1.45, 0.4898), (0.4208, 1.816, 0.4898), (-2.422, -0.05793, -1.078), (-2.113, 0.8935, -1.078), (-1.444, 1.637, -1.078), (-0.5297, 2.044, -1.078), (0.4708, 2.044, -1.078), (1.385, 1.637, -1.078), (2.054, 0.8935, -1.078), (2.363, -0.05793, -1.078), (1.846, 0.7804, -1.078), (-2.183, -0.07592, -1.078), (-1.302, 1.45, -1.078), (0.4208, 1.816, -1.078), (2.124, -0.07592, -1.078), (-1.905, 0.7804, -1.078), (-0.4796, 1.816, -1.078), (1.243, 1.45, -1.078), (2.242, -0.1326, -1.078), (2.242, -0.1326, 0.4898), (-2.007, 0.7706, -1.078), (-2.007, 0.7706, 0.4898), (-0.5043, 1.863, -1.078), (-0.5043, 1.863, 0.4898), (1.313, 1.476, -1.078), (1.313, 1.476, 0.4898), (2.3, -0.02833, 0.4898), (-2.359, -0.02833, 0.4898), (-2.301, -0.1326, 0.4898), (0.4454, 1.863, 0.4898), (-1.372, 1.476, 0.4898), (1.948, 0.7706, 0.4898), (1.999, 0.898, 0.4898), (1.347, 1.622, 0.4898), (0.4575, 2.018, 0.4898), (-0.5164, 2.018, 0.4898), (-1.406, 1.622, 0.4898), (-2.058, 0.898, 0.4898), (-2.359, -0.02833, -1.078), (-2.058, 0.898, -1.078), (-1.406, 1.622, -1.078), (-0.5164, 2.018, -1.078), (0.4575, 2.018, -1.078), (1.347, 1.622, -1.078), (1.999, 0.898, -1.078), (2.3, -0.02833, -1.078), (1.948, 0.7706, -1.078), (-2.301, -0.1326, -1.078), (-1.372, 1.476, -1.078), (0.4454, 1.863, -1.078), (-0.4034, -0.6862, -2.837), (-0.01215, -0.6756, -2.725), (0.2705, -0.6515, -2.433), (0.3688, -0.6206, -2.039), (0.2564, -0.5909, -1.649), (-0.03653, -0.5705, -1.367), (-0.4315, -0.5648, -1.269), (-0.8228, -0.5754, -1.381), (-1.105, -0.5995, -1.673), (-1.204, -0.6305, -2.067), (-1.091, -0.6601, -2.457), (-0.7984, -0.6805, -2.739)], [], [(0, 12, 13, 1), (1, 13, 14, 2), (2, 14, 15, 3), (3, 15, 16, 4), (4, 16, 17, 5), (5, 17, 18, 6), (6, 18, 19, 7), (7, 19, 20, 8), (8, 20, 21, 9), (9, 21, 22, 10), (10, 22, 23, 11), (0, 11, 23, 12), (12, 24, 25, 13), (13, 25, 26, 14), (14, 26, 27, 15), (15, 27, 28, 16), (16, 28, 29, 17), (17, 29, 30, 18), (18, 30, 31, 19), (19, 31, 32, 20), (20, 32, 33, 21), (21, 33, 34, 22), (22, 34, 35, 23), (23, 35, 24, 12), (24, 36, 37, 25), (25, 37, 38, 26), (26, 38, 39, 27), (27, 39, 40, 28), (28, 40, 41, 29), (29, 41, 42, 30), (30, 42, 43, 31), (31, 43, 44, 32), (32, 44, 45, 33), (33, 45, 46, 34), (34, 46, 47, 35), (35, 47, 36, 24), (36, 48, 49, 37), (37, 49, 50, 38), (38, 50, 51, 39), (39, 51, 52, 40), (40, 52, 53, 41), (41, 53, 54, 42), (42, 54, 55, 43), (43, 55, 56, 44), (44, 56, 57, 45), (45, 57, 58, 46), (46, 58, 59, 47), (47, 59, 48, 36), (48, 60, 61, 49), (49, 61, 62, 50), (50, 62, 63, 51), (51, 63, 64, 52), (52, 64, 65, 53), (53, 65, 66, 54), (54, 66, 67, 55), (55, 67, 68, 56), (56, 68, 69, 57), (57, 69, 70, 58), (58, 70, 71, 59), (59, 71, 60, 48), (60, 72, 73, 61), (61, 73, 74, 62), (62, 74, 75, 63), (63, 75, 76, 64), (64, 76, 77, 65), (65, 77, 78, 66), (66, 78, 79, 67), (67, 79, 80, 68), (68, 80, 81, 69), (69, 81, 82, 70), (70, 82, 83, 71), (71, 83, 72, 60), (72, 84, 85, 73), (73, 85, 86, 74), (74, 86, 87, 75), (75, 87, 88, 76), (76, 88, 89, 77), (77, 89, 90, 78), (78, 90, 91, 79), (79, 91, 92, 80), (80, 92, 93, 81), (81, 93, 94, 82), (82, 94, 95, 83), (83, 95, 84, 72), (84, 96, 97, 85), (85, 97, 98, 86), (86, 98, 99, 87), (87, 99, 100, 88), (88, 100, 101, 89), (89, 101, 102, 90), (90, 102, 103, 91), (91, 103, 104, 92), (92, 104, 105, 93), (93, 105, 106, 94), (94, 106, 107, 95), (95, 107, 96, 84), (96, 108, 109, 97), (97, 109, 110, 98), (98, 110, 111, 99), (99, 111, 112, 100), (100, 112, 113, 101), (101, 113, 114, 102), (102, 114, 115, 103), (103, 115, 116, 104), (104, 116, 117, 105), (105, 117, 118, 106), (106, 118, 119, 107), (107, 119, 108, 96), (108, 120, 121, 109), (109, 121, 122, 110), (110, 122, 123, 111), (111, 123, 124, 112), (112, 124, 125, 113), (113, 125, 126, 114), (114, 126, 127, 115), (115, 127, 128, 116), (116, 128, 129, 117), (117, 129, 130, 118), (118, 130, 131, 119), (119, 131, 120, 108), (120, 132, 133, 121), (121, 133, 134, 122), (122, 134, 135, 123), (123, 135, 136, 124), (124, 136, 137, 125), (125, 137, 138, 126), (126, 138, 139, 127), (127, 139, 140, 128), (128, 140, 141, 129), (129, 141, 142, 130), (130, 142, 143, 131), (131, 143, 132, 120), (132, 144, 145, 133), (133, 145, 146, 134), (134, 146, 147, 135), (135, 147, 148, 136), (136, 148, 149, 137), (137, 149, 150, 138), (138, 150, 151, 139), (139, 151, 152, 140), (140, 152, 153, 141), (141, 153, 154, 142), (142, 154, 155, 143), (143, 155, 144, 132), (144, 156, 157, 145), (145, 157, 158, 146), (146, 158, 159, 147), (147, 159, 160, 148), (148, 160, 161, 149), (149, 161, 162, 150), (150, 162, 163, 151), (151, 163, 164, 152), (152, 164, 165, 153), (153, 165, 166, 154), (154, 166, 167, 155), (155, 167, 156, 144), (156, 168, 169, 157), (157, 169, 170, 158), (158, 170, 171, 159), (159, 171, 172, 160), (160, 172, 173, 161), (161, 173, 174, 162), (162, 174, 175, 163), (163, 175, 176, 164), (164, 176, 177, 165), (165, 177, 178, 166), (166, 178, 179, 167), (167, 179, 168, 156), (168, 180, 181, 169), (169, 181, 182, 170), (170, 182, 183, 171), (171, 183, 184, 172), (172, 184, 185, 173), (173, 185, 186, 174), (174, 186, 187, 175), (175, 187, 188, 176), (176, 188, 189, 177), (177, 189, 190, 178), (178, 190, 191, 179), (179, 191, 180, 168), (180, 192, 193, 181), (181, 193, 194, 182), (182, 194, 195, 183), (183, 195, 196, 184), (184, 196, 197, 185), (185, 197, 198, 186), (186, 198, 199, 187), (187, 199, 200, 188), (188, 200, 201, 189), (189, 201, 202, 190), (190, 202, 203, 191), (191, 203, 192, 180), (192, 204, 205, 193), (193, 205, 206, 194), (194, 206, 207, 195), (195, 207, 208, 196), (196, 208, 209, 197), (197, 209, 210, 198), (198, 210, 211, 199), (199, 211, 212, 200), (200, 212, 213, 201), (201, 213, 214, 202), (202, 214, 215, 203), (203, 215, 204, 192), (204, 216, 217, 205), (205, 217, 218, 206), (206, 218, 219, 207), (207, 219, 220, 208), (208, 220, 221, 209), (209, 221, 222, 210), (210, 222, 223, 211), (211, 223, 224, 212), (212, 224, 225, 213), (213, 225, 226, 214), (214, 226, 227, 215), (215, 227, 216, 204), (216, 228, 229, 217), (217, 229, 230, 218), (218, 230, 231, 219), (219, 231, 232, 220), (220, 232, 233, 221), (221, 233, 234, 222), (222, 234, 235, 223), (223, 235, 236, 224), (224, 236, 237, 225), (225, 237, 238, 226), (226, 238, 239, 227), (227, 239, 228, 216), (249, 248, 1045, 1046), (247, 246, 1043, 1044), (246, 245, 1042, 1043), (242, 241, 1038, 1039), (244, 243, 1040, 1041), (263, 252, 251, 240), (259, 260, 243, 244), (260, 261, 242, 243), (252, 253, 250, 251), (261, 262, 241, 242), (258, 259, 244, 245), (243, 242, 1039, 1040), (245, 244, 1041, 1042), (241, 240, 1037, 1038), (250, 249, 1046, 1047), (251, 250, 1047, 1048), (240, 251, 1048, 1037), (257, 258, 245, 246), (255, 256, 247, 248), (262, 263, 240, 241), (253, 254, 249, 250), (256, 257, 246, 247), (254, 255, 248, 249), (248, 247, 1044, 1045), (252, 264, 265, 253), (253, 265, 266, 254), (254, 266, 267, 255), (255, 267, 268, 256), (256, 268, 269, 257), (257, 269, 270, 258), (258, 270, 271, 259), (259, 271, 272, 260), (260, 272, 273, 261), (261, 273, 274, 262), (262, 274, 275, 263), (263, 275, 264, 252), (264, 276, 277, 265), (265, 277, 278, 266), (266, 278, 279, 267), (267, 279, 280, 268), (268, 280, 281, 269), (269, 281, 282, 270), (270, 282, 283, 271), (271, 283, 284, 272), (272, 284, 285, 273), (273, 285, 286, 274), (274, 286, 287, 275), (275, 287, 276, 264), (276, 288, 289, 277), (277, 289, 290, 278), (278, 290, 291, 279), (279, 291, 292, 280), (280, 292, 293, 281), (281, 293, 294, 282), (282, 294, 295, 283), (283, 295, 296, 284), (284, 296, 297, 285), (285, 297, 298, 286), (286, 298, 299, 287), (287, 299, 288, 276), (288, 300, 301, 289), (289, 301, 302, 290), (290, 302, 303, 291), (291, 303, 304, 292), (292, 304, 305, 293), (293, 305, 306, 294), (294, 306, 307, 295), (295, 307, 308, 296), (296, 308, 309, 297), (297, 309, 310, 298), (298, 310, 311, 299), (299, 311, 300, 288), (300, 0, 1, 301), (301, 1, 2, 302), (302, 2, 3, 303), (303, 3, 4, 304), (304, 4, 5, 305), (305, 5, 6, 306), (306, 6, 7, 307), (307, 7, 8, 308), (308, 8, 9, 309), (309, 9, 10, 310), (310, 10, 11, 311), (311, 11, 0, 300), (343, 331, 314, 322), (338, 326, 318, 335), (358, 325, 317, 347), (366, 335, 318, 349), (354, 327, 319, 351), (362, 329, 315, 350), (349, 318, 326, 352), (352, 326, 327, 354), (345, 316, 324, 356), (356, 324, 325, 358), (333, 319, 327, 336), (336, 327, 326, 338), (329, 341, 323, 315), (341, 343, 322, 323), (320, 321, 342, 340), (340, 342, 343, 341), (312, 320, 340, 328), (328, 340, 341, 329), (324, 337, 339, 325), (337, 336, 338, 339), (316, 332, 337, 324), (332, 333, 336, 337), (344, 312, 328, 360), (360, 328, 329, 362), (347, 317, 334, 364), (364, 334, 335, 366), (325, 339, 334, 317), (339, 338, 335, 334), (321, 313, 330, 342), (342, 330, 331, 343), (330, 365, 367, 331), (361, 345, 369, 385), (313, 346, 365, 330), (352, 354, 378, 376), (332, 361, 363, 333), (348, 367, 391, 372), (316, 345, 361, 332), (360, 362, 386, 384), (320, 357, 359, 321), (355, 353, 377, 379), (312, 344, 357, 320), (354, 351, 375, 378), (322, 353, 355, 323), (363, 361, 385, 387), (314, 348, 353, 322), (345, 356, 380, 369), (333, 363, 351, 319), (350, 355, 379, 374), (323, 355, 350, 315), (347, 364, 388, 371), (331, 367, 348, 314), (357, 344, 368, 381), (321, 359, 346, 313), (362, 350, 374, 386), (389, 388, 390, 391), (370, 371, 388, 389), (385, 384, 386, 387), (369, 368, 384, 385), (381, 380, 382, 383), (368, 369, 380, 381), (377, 376, 378, 379), (372, 373, 376, 377), (387, 386, 374, 375), (379, 378, 375, 374), (391, 390, 373, 372), (383, 382, 371, 370), (366, 349, 373, 390), (353, 348, 372, 377), (344, 360, 384, 368), (346, 359, 383, 370), (367, 365, 389, 391), (349, 352, 376, 373), (359, 357, 381, 383), (358, 347, 371, 382), (364, 366, 390, 388), (351, 363, 387, 375), (356, 358, 382, 380), (365, 346, 370, 389), (487, 486, 437, 438), (486, 493, 448, 437), (689, 682, 971, 977), (482, 496, 451, 445), (554, 560, 875, 871), (503, 394, 392, 497), (393, 421, 419, 417, 415, 413, 411, 409, 407, 405, 403, 401, 399, 397, 395), (497, 392, 420, 586), (509, 396, 394, 503), (629, 592, 737, 927), (445, 451, 801, 805), (515, 398, 396, 509), (485, 494, 449, 439), (710, 686, 974, 995), (521, 400, 398, 515), (484, 495, 450, 441), (641, 640, 776, 937), (527, 402, 400, 521), (496, 492, 447, 451), (440, 439, 802, 742), (533, 404, 402, 527), (483, 491, 446, 443), (687, 711, 996, 975), (539, 406, 404, 533), (495, 490, 444, 450), (639, 642, 938, 936), (545, 408, 406, 539), (494, 489, 442, 449), (442, 441, 803, 740), (551, 410, 408, 545), (493, 488, 440, 448), (712, 688, 976, 997), (557, 412, 410, 551), (492, 487, 438, 447), (563, 557, 872, 876), (563, 414, 412, 557), (491, 482, 445, 446), (643, 638, 935, 939), (569, 416, 414, 563), (490, 483, 443, 444), (444, 443, 804, 738), (575, 418, 416, 569), (489, 484, 441, 442), (713, 698, 984, 998), (586, 420, 418, 575), (488, 485, 439, 440), (558, 564, 877, 873), (723, 722, 474, 473), (637, 644, 940, 934), (446, 445, 805, 791), (699, 714, 999, 985), (565, 559, 874, 878), (645, 636, 933, 941), (447, 438, 744, 793), (715, 700, 986, 1000), (560, 566, 879, 875), (635, 646, 790, 932), (448, 440, 742, 795), (716, 704, 989, 1001), (647, 605, 907, 942), (449, 442, 740, 797), (705, 717, 1002, 990), (1023, 1022, 1017, 1016), (725, 724, 467, 481), (722, 726, 475, 474), (724, 727, 468, 467), (726, 728, 476, 475), (727, 729, 469, 468), (728, 730, 477, 476), (729, 731, 470, 469), (730, 732, 478, 477), (731, 733, 471, 470), (732, 734, 479, 478), (733, 735, 472, 471), (734, 736, 480, 479), (735, 723, 473, 472), (736, 725, 481, 480), (606, 648, 943, 908), (450, 444, 738, 799), (718, 706, 991, 1003), (569, 563, 876, 880), (649, 607, 909, 944), (443, 446, 791, 804), (719, 707, 992, 1004), (564, 570, 881, 877), (608, 650, 945, 910), (451, 447, 793, 801), (708, 720, 1005, 993), (571, 565, 878, 882), (651, 609, 911, 946), (441, 450, 799, 803), (721, 709, 994, 1006), (421, 581, 580, 419), (581, 582, 579, 580), (582, 583, 578, 579), (566, 572, 883, 879), (584, 585, 576, 577), (610, 652, 792, 743), (419, 580, 574, 417), (580, 579, 573, 574), (579, 578, 572, 573), (439, 449, 797, 802), (577, 576, 570, 571), (679, 710, 995, 822), (417, 574, 568, 415), (574, 573, 567, 568), (573, 572, 566, 567), (486, 487, 753, 831), (571, 570, 564, 565), (653, 599, 902, 947), (415, 568, 562, 413), (568, 567, 561, 562), (567, 566, 560, 561), (711, 678, 968, 996), (565, 564, 558, 559), (493, 486, 831, 783), (413, 562, 556, 411), (562, 561, 555, 556), (561, 560, 554, 555), (600, 654, 948, 903), (559, 558, 552, 553), (677, 712, 997, 967), (411, 556, 550, 409), (556, 555, 549, 550), (555, 554, 548, 549), (496, 482, 827, 788), (553, 552, 546, 547), (575, 569, 880, 884), (409, 550, 544, 407), (550, 549, 543, 544), (549, 548, 542, 543), (655, 601, 904, 949), (547, 546, 540, 541), (685, 713, 998, 823), (407, 544, 538, 405), (544, 543, 537, 538), (543, 542, 536, 537), (494, 485, 830, 786), (541, 540, 534, 535), (570, 576, 885, 881), (405, 538, 532, 403), (538, 537, 531, 532), (537, 536, 530, 531), (602, 656, 950, 905), (535, 534, 528, 529), (714, 684, 973, 999), (403, 532, 526, 401), (532, 531, 525, 526), (531, 530, 524, 525), (495, 484, 829, 787), (529, 528, 522, 523), (577, 571, 882, 886), (401, 526, 520, 399), (526, 525, 519, 520), (525, 524, 518, 519), (657, 603, 906, 951), (523, 522, 516, 517), (683, 715, 1000, 972), (399, 520, 514, 397), (520, 519, 513, 514), (519, 518, 512, 513), (492, 496, 788, 780), (517, 516, 510, 511), (572, 578, 887, 883), (397, 514, 508, 395), (514, 513, 507, 508), (513, 512, 506, 507), (604, 658, 794, 741), (511, 510, 504, 505), (697, 716, 1001, 825), (393, 502, 581, 421), (502, 501, 582, 581), (501, 500, 583, 582), (491, 483, 828, 779), (499, 498, 585, 584), (659, 593, 897, 952), (395, 508, 502, 393), (508, 507, 501, 502), (507, 506, 500, 501), (423, 436, 789, 750), (505, 504, 498, 499), (717, 696, 983, 1002), (490, 495, 787, 773), (617, 664, 663, 618), (594, 660, 953, 898), (619, 662, 661, 620), (436, 435, 765, 789), (621, 660, 659, 622), (695, 718, 1003, 982), (623, 670, 669, 624), (489, 494, 786, 768), (625, 668, 667, 626), (586, 575, 884, 891), (627, 666, 665, 628), (661, 595, 899, 954), (676, 652, 651, 675), (703, 719, 1004, 826), (674, 650, 649, 673), (488, 493, 783, 761), (672, 648, 647, 671), (576, 585, 890, 885), (629, 646, 645, 630), (596, 662, 955, 900), (631, 644, 643, 632), (720, 702, 988, 1005), (633, 642, 641, 634), (487, 492, 780, 753), (670, 592, 591, 669), (584, 577, 886, 889), (668, 590, 589, 667), (663, 597, 901, 956), (666, 588, 587, 665), (701, 721, 1006, 987), (664, 598, 597, 663), (482, 491, 779, 827), (662, 596, 595, 661), (578, 583, 888, 887), (660, 594, 593, 659), (598, 664, 796, 739), (658, 604, 603, 657), (418, 420, 745, 785), (656, 602, 601, 655), (483, 490, 773, 828), (654, 600, 599, 653), (665, 587, 892, 957), (652, 610, 609, 651), (484, 489, 768, 829), (650, 608, 607, 649), (588, 666, 958, 893), (648, 606, 605, 647), (485, 488, 761, 830), (646, 635, 636, 645), (667, 589, 894, 959), (644, 637, 638, 643), (435, 434, 784, 765), (642, 639, 640, 641), (590, 668, 960, 895), (592, 629, 630, 591), (669, 591, 896, 961), (590, 631, 632, 589), (592, 670, 798, 737), (588, 633, 634, 587), (416, 418, 785, 782), (598, 623, 624, 597), (634, 641, 937, 772), (596, 625, 626, 595), (642, 633, 931, 938), (594, 627, 628, 593), (434, 433, 781, 784), (604, 617, 618, 603), (632, 643, 939, 930), (602, 619, 620, 601), (644, 631, 929, 940), (600, 621, 622, 599), (630, 645, 941, 928), (635, 676, 675, 636), (414, 416, 782, 769), (637, 674, 673, 638), (646, 629, 927, 790), (639, 672, 671, 640), (671, 647, 942, 962), (611, 658, 657, 612), (433, 432, 758, 781), (613, 656, 655, 614), (648, 672, 963, 943), (615, 654, 653, 616), (673, 649, 944, 964), (610, 611, 612, 609), (650, 674, 965, 945), (608, 613, 614, 607), (412, 414, 769, 778), (606, 615, 616, 605), (432, 433, 721, 701), (503, 497, 832, 836), (702, 720, 719, 703), (429, 430, 718, 695), (675, 651, 946, 966), (696, 717, 716, 697), (426, 427, 715, 683), (498, 504, 837, 833), (684, 714, 713, 685), (422, 424, 712, 677), (652, 676, 800, 792), (678, 711, 710, 679), (433, 434, 709, 721), (432, 431, 777, 758), (720, 708, 707, 719), (430, 431, 706, 718), (505, 499, 834, 838), (717, 705, 704, 716), (427, 428, 700, 715), (628, 665, 957, 764), (714, 699, 698, 713), (424, 425, 688, 712), (500, 506, 839, 835), (711, 687, 686, 710), (436, 423, 682, 689), (666, 627, 926, 958), (690, 681, 680, 691), (434, 435, 694, 709), (626, 667, 959, 925), (708, 693, 692, 707), (431, 432, 701, 706), (410, 412, 778, 775), (705, 702, 703, 704), (428, 429, 695, 700), (668, 625, 924, 960), (699, 696, 697, 698), (435, 436, 689, 694), (497, 586, 891, 832), (693, 690, 691, 692), (425, 426, 683, 688), (624, 669, 961, 923), (687, 684, 685, 686), (423, 422, 677, 682), (431, 430, 774, 777), (681, 678, 679, 680), (465, 466, 725, 736), (457, 458, 723, 735), (464, 465, 736, 734), (456, 457, 735, 733), (463, 464, 734, 732), (455, 456, 733, 731), (462, 463, 732, 730), (454, 455, 731, 729), (461, 462, 730, 728), (453, 454, 729, 727), (460, 461, 728, 726), (452, 453, 727, 724), (459, 460, 726, 722), (466, 452, 724, 725), (458, 459, 722, 723), (907, 748, 749, 770), (748, 947, 774, 749), (776, 962, 763, 759), (969, 822, 808, 807), (902, 757, 758, 777), (897, 764, 765, 784), (892, 772, 751, 750), (937, 776, 759, 755), (942, 907, 770, 766), (947, 902, 777, 774), (952, 897, 784, 781), (957, 892, 750, 789), (772, 937, 755, 751), (962, 942, 766, 763), (764, 957, 789, 765), (757, 952, 781, 758), (974, 823, 811, 810), (979, 824, 821, 820), (984, 825, 814, 813), (989, 826, 817, 816), (992, 979, 820, 819), (824, 969, 807, 821), (995, 974, 810, 809), (998, 984, 813, 812), (1001, 989, 816, 815), (1004, 992, 819, 818), (822, 995, 809, 808), (823, 998, 812, 811), (825, 1001, 815, 814), (826, 1004, 818, 817), (762, 775, 830, 761), (769, 782, 829, 768), (745, 746, 828, 773), (747, 752, 827, 779), (760, 754, 753, 780), (771, 762, 761, 783), (778, 769, 768, 786), (785, 745, 773, 787), (746, 747, 779, 828), (756, 760, 780, 788), (782, 785, 787, 829), (775, 778, 786, 830), (752, 756, 788, 827), (767, 771, 783, 831), (754, 767, 831, 753), (888, 889, 886, 887), (890, 891, 884, 885), (887, 886, 882, 883), (885, 884, 880, 881), (883, 882, 878, 879), (881, 880, 876, 877), (879, 878, 874, 875), (877, 876, 872, 873), (875, 874, 870, 871), (873, 872, 868, 869), (871, 870, 866, 867), (869, 868, 864, 865), (867, 866, 862, 863), (865, 864, 860, 861), (863, 862, 858, 859), (861, 860, 856, 857), (859, 858, 854, 855), (857, 856, 852, 853), (855, 854, 850, 851), (853, 852, 848, 849), (851, 850, 846, 847), (849, 848, 844, 845), (847, 846, 842, 843), (845, 844, 840, 841), (843, 842, 838, 839), (841, 840, 836, 837), (835, 834, 889, 888), (833, 832, 891, 890), (839, 838, 834, 835), (837, 836, 832, 833), (802, 797, 796, 917), (918, 956, 955, 919), (920, 954, 953, 921), (803, 799, 798, 922), (923, 961, 960, 924), (925, 959, 958, 926), (801, 793, 792, 800), (966, 946, 945, 965), (964, 944, 943, 963), (804, 791, 790, 927), (928, 941, 940, 929), (930, 939, 938, 931), (799, 738, 737, 798), (961, 896, 895, 960), (959, 894, 893, 958), (797, 740, 739, 796), (956, 901, 900, 955), (954, 899, 898, 953), (795, 742, 741, 794), (951, 906, 905, 950), (949, 904, 903, 948), (793, 744, 743, 792), (946, 911, 910, 945), (944, 909, 908, 943), (791, 805, 932, 790), (941, 933, 934, 940), (939, 935, 936, 938), (738, 804, 927, 737), (896, 928, 929, 895), (894, 930, 931, 893), (740, 803, 922, 739), (901, 923, 924, 900), (899, 925, 926, 898), (742, 802, 917, 741), (906, 918, 919, 905), (904, 920, 921, 903), (805, 801, 800, 932), (933, 966, 965, 934), (935, 964, 963, 936), (806, 795, 794, 912), (913, 951, 950, 914), (915, 949, 948, 916), (744, 806, 912, 743), (911, 913, 914, 910), (909, 915, 916, 908), (987, 1006, 1005, 988), (982, 1003, 1002, 983), (972, 1000, 999, 973), (967, 997, 996, 968), (1006, 994, 993, 1005), (1003, 991, 990, 1002), (1000, 986, 985, 999), (997, 976, 975, 996), (977, 971, 970, 978), (994, 981, 980, 993), (991, 987, 988, 990), (986, 982, 983, 985), (981, 977, 978, 980), (976, 972, 973, 975), (971, 967, 968, 970), (437, 448, 795, 806), (591, 630, 928, 896), (559, 553, 870, 874), (681, 690, 978, 970), (438, 437, 806, 744), (631, 590, 895, 929), (552, 558, 873, 869), (691, 680, 969, 824), (453, 452, 807, 808), (589, 632, 930, 894), (557, 551, 868, 872), (709, 694, 981, 994), (454, 453, 808, 809), (633, 588, 893, 931), (693, 708, 993, 980), (455, 454, 809, 810), (587, 634, 772, 892), (707, 692, 979, 992), (456, 455, 810, 811), (623, 598, 739, 922), (548, 554, 871, 867), (706, 701, 987, 991), (457, 456, 811, 812), (597, 624, 923, 901), (553, 547, 866, 870), (702, 705, 990, 988), (458, 457, 812, 813), (625, 596, 900, 924), (546, 552, 869, 865), (704, 703, 826, 989), (459, 458, 813, 814), (595, 626, 925, 899), (551, 545, 864, 868), (700, 695, 982, 986), (460, 459, 814, 815), (627, 594, 898, 926), (696, 699, 985, 983), (461, 460, 815, 816), (593, 628, 764, 897), (420, 392, 746, 745), (698, 697, 825, 984), (462, 461, 816, 817), (617, 604, 741, 917), (542, 548, 867, 863), (694, 689, 977, 981), (463, 462, 817, 818), (603, 618, 918, 906), (547, 541, 862, 866), (690, 693, 980, 978), (464, 463, 818, 819), (619, 602, 905, 919), (392, 394, 747, 746), (540, 546, 865, 861), (692, 691, 824, 979), (465, 464, 819, 820), (601, 620, 920, 904), (545, 539, 860, 864), (688, 683, 972, 976), (466, 465, 820, 821), (621, 600, 903, 921), (684, 687, 975, 973), (452, 466, 821, 807), (599, 622, 757, 902), (422, 423, 750, 751), (686, 685, 823, 974), (676, 635, 932, 800), (536, 542, 863, 859), (682, 677, 967, 971), (636, 675, 966, 933), (394, 396, 752, 747), (541, 535, 858, 862), (678, 681, 970, 968), (674, 637, 934, 965), (534, 540, 861, 857), (680, 679, 822, 969), (638, 673, 964, 935), (539, 533, 856, 860), (672, 639, 936, 963), (424, 422, 751, 755), (640, 671, 962, 776), (658, 611, 912, 794), (396, 398, 756, 752), (530, 536, 859, 855), (612, 657, 951, 913), (535, 529, 854, 858), (656, 613, 914, 950), (528, 534, 857, 853), (614, 655, 949, 915), (425, 424, 755, 759), (533, 527, 852, 856), (654, 615, 916, 948), (616, 653, 947, 748), (398, 400, 760, 756), (611, 610, 743, 912), (524, 530, 855, 851), (609, 612, 913, 911), (529, 523, 850, 854), (613, 608, 910, 914), (426, 425, 759, 763), (522, 528, 853, 849), (607, 614, 915, 909), (527, 521, 848, 852), (615, 606, 908, 916), (400, 402, 754, 760), (605, 616, 748, 907), (518, 524, 851, 847), (427, 426, 763, 766), (523, 517, 846, 850), (516, 522, 849, 845), (402, 404, 767, 754), (521, 515, 844, 848), (428, 427, 766, 770), (512, 518, 847, 843), (517, 511, 842, 846), (404, 406, 771, 767), (510, 516, 845, 841), (515, 509, 840, 844), (429, 428, 770, 749), (506, 512, 843, 839), (406, 408, 762, 771), (511, 505, 838, 842), (664, 617, 917, 796), (504, 510, 841, 837), (618, 663, 956, 918), (509, 503, 836, 840), (430, 429, 749, 774), (662, 619, 919, 955), (620, 661, 954, 920), (408, 410, 775, 762), (660, 621, 921, 953), (583, 500, 835, 888), (622, 659, 952, 757), (499, 584, 889, 834), (670, 623, 922, 798), (585, 498, 833, 890), (1007, 1008, 1009, 1010, 1011, 1012, 1013, 1014, 1015, 1016, 1017, 1018, 1019, 1020, 1021), (1025, 1024, 1010, 1009), (1022, 1026, 1018, 1017), (1024, 1027, 1011, 1010), (1026, 1028, 1019, 1018), (1027, 1029, 1012, 1011), (1028, 1030, 1020, 1019), (1029, 1031, 1013, 1012), (1030, 1032, 1021, 1020), (1031, 1033, 1014, 1013), (1032, 1034, 1007, 1021), (1033, 1035, 1015, 1014), (1034, 1036, 1008, 1007), (1035, 1023, 1016, 1015), (1036, 1025, 1009, 1008), (468, 469, 1025, 1036), (475, 476, 1023, 1035), (467, 468, 1036, 1034), (474, 475, 1035, 1033), (481, 467, 1034, 1032), (473, 474, 1033, 1031), (480, 481, 1032, 1030), (472, 473, 1031, 1029), (479, 480, 1030, 1028), (471, 472, 1029, 1027), (478, 479, 1028, 1026), (470, 471, 1027, 1024), (477, 478, 1026, 1022), (469, 470, 1024, 1025), (476, 477, 1022, 1023), (1085, 1086, 1051, 1052), (1087, 1085, 1052, 1053), (1088, 1089, 1060, 1049), (1086, 1090, 1050, 1051), (1091, 1092, 1054, 1055), (1093, 1091, 1055, 1056), (1094, 1095, 1057, 1058), (1095, 1093, 1056, 1057), (1096, 1094, 1058, 1059), (1092, 1087, 1053, 1054), (1090, 1088, 1049, 1050), (1089, 1096, 1059, 1060), (1116, 1109, 1061, 1062), (1117, 1110, 1070, 1071), (1118, 1111, 1064, 1065), (1119, 1112, 1066, 1067), (1109, 1113, 1072, 1061), (1120, 1114, 1068, 1069), (1112, 1118, 1065, 1066), (1111, 1115, 1063, 1064), (1114, 1119, 1067, 1068), (1110, 1120, 1069, 1070), (1115, 1116, 1062, 1063), (1113, 1117, 1071, 1072), (1060, 1059, 1075, 1081), (1051, 1050, 1073, 1084), (1058, 1057, 1082, 1076), (1056, 1055, 1079, 1083), (1052, 1051, 1084, 1078), (1054, 1053, 1077, 1080), (1057, 1056, 1083, 1082), (1049, 1060, 1081, 1074), (1055, 1054, 1080, 1079), (1053, 1052, 1078, 1077), (1059, 1058, 1076, 1075), (1050, 1049, 1074, 1073), (239, 238, 1096, 1089), (229, 228, 1088, 1090), (233, 232, 1087, 1092), (238, 237, 1094, 1096), (236, 235, 1093, 1095), (237, 236, 1095, 1094), (235, 234, 1091, 1093), (234, 233, 1092, 1091), (230, 229, 1090, 1086), (228, 239, 1089, 1088), (232, 231, 1085, 1087), (231, 230, 1086, 1085), (1065, 1064, 1100, 1101), (1067, 1066, 1102, 1103), (1061, 1072, 1108, 1097), (1069, 1068, 1104, 1105), (1066, 1065, 1101, 1102), (1064, 1063, 1099, 1100), (1068, 1067, 1103, 1104), (1070, 1069, 1105, 1106), (1063, 1062, 1098, 1099), (1072, 1071, 1107, 1108), (1062, 1061, 1097, 1098), (1071, 1070, 1106, 1107), (1081, 1075, 1117, 1113), (1084, 1073, 1116, 1115), (1076, 1082, 1120, 1110), (1083, 1079, 1119, 1114), (1078, 1084, 1115, 1111), (1080, 1077, 1118, 1112), (1082, 1083, 1114, 1120), (1074, 1081, 1113, 1109), (1079, 1080, 1112, 1119), (1077, 1078, 1111, 1118), (1075, 1076, 1110, 1117), (1073, 1074, 1109, 1116), (1098, 1097, 1121, 1122), (1107, 1106, 1130, 1131), (1101, 1100, 1124, 1125), (1103, 1102, 1126, 1127), (1097, 1108, 1132, 1121), (1105, 1104, 1128, 1129), (1102, 1101, 1125, 1126), (1100, 1099, 1123, 1124), (1104, 1103, 1127, 1128), (1106, 1105, 1129, 1130), (1099, 1098, 1122, 1123), (1108, 1107, 1131, 1132), (1132, 1131, 1143, 1144), (1122, 1121, 1133, 1134), (1131, 1130, 1142, 1143), (1125, 1124, 1136, 1137), (1127, 1126, 1138, 1139), (1121, 1132, 1144, 1133), (1129, 1128, 1140, 1141), (1126, 1125, 1137, 1138), (1124, 1123, 1135, 1136), (1128, 1127, 1139, 1140), (1130, 1129, 1141, 1142), (1123, 1122, 1134, 1135), (1157, 1158, 1146, 1147), (1159, 1160, 1155, 1156), (1158, 1161, 1145, 1146), (1160, 1162, 1154, 1155), (1163, 1164, 1148, 1149), (1165, 1166, 1150, 1151), (1161, 1159, 1156, 1145), (1167, 1168, 1152, 1153), (1166, 1163, 1149, 1150), (1164, 1157, 1147, 1148), (1168, 1165, 1151, 1152), (1162, 1167, 1153, 1154), (1142, 1141, 1167, 1162), (1140, 1139, 1165, 1168), (1136, 1135, 1157, 1164), (1138, 1137, 1163, 1166), (1141, 1140, 1168, 1167), (1133, 1144, 1159, 1161), (1139, 1138, 1166, 1165), (1137, 1136, 1164, 1163), (1143, 1142, 1162, 1160), (1134, 1133, 1161, 1158), (1144, 1143, 1160, 1159), (1135, 1134, 1158, 1157), (1247, 1243, 1170, 1172), (1246, 1242, 1200, 1199), (1245, 1241, 1194, 1169), (1190, 1188, 1175, 1173), (1218, 1178, 1180, 1219), (1219, 1180, 1182, 1220), (1220, 1182, 1184, 1221), (1221, 1184, 1186, 1222), (1222, 1186, 1188, 1223), (1223, 1188, 1190, 1224), (1224, 1190, 1192, 1225), (1184, 1182, 1196, 1195), (1188, 1186, 1193, 1175), (1182, 1180, 1197, 1196), (1192, 1190, 1173, 1171), (1186, 1184, 1195, 1193), (1180, 1178, 1198, 1197), (1248, 1244, 1174, 1176), (1241, 1248, 1176, 1194), (1243, 1246, 1199, 1170), (1244, 1247, 1172, 1174), (1242, 1233, 1177, 1200), (1217, 1225, 1192, 1171), (1187, 1189, 1212, 1211), (1174, 1172, 1203, 1204), (1183, 1185, 1210, 1209), (1200, 1177, 1206, 1216), (1176, 1174, 1204, 1205), (1191, 1169, 1201, 1213), (1179, 1181, 1208, 1207), (1189, 1191, 1213, 1212), (1194, 1176, 1205, 1214), (1199, 1200, 1216, 1215), (1185, 1187, 1211, 1210), (1170, 1199, 1215, 1202), (1169, 1194, 1214, 1201), (1181, 1183, 1209, 1208), (1172, 1170, 1202, 1203), (1177, 1179, 1207, 1206), (1219, 1220, 1267, 1268), (1198, 1178, 1218, 1228), (1193, 1195, 1229, 1232), (1196, 1197, 1227, 1230), (1173, 1175, 1231, 1226), (1175, 1193, 1232, 1231), (1239, 1238, 1274, 1275), (1220, 1221, 1266, 1267), (1238, 1237, 1273, 1274), (1221, 1222, 1265, 1266), (1237, 1236, 1272, 1273), (1222, 1223, 1264, 1265), (1236, 1235, 1271, 1272), (1171, 1173, 1226, 1217), (1197, 1198, 1228, 1227), (1195, 1196, 1230, 1229), (1177, 1233, 1234, 1179), (1179, 1234, 1235, 1181), (1181, 1235, 1236, 1183), (1183, 1236, 1237, 1185), (1185, 1237, 1238, 1187), (1187, 1238, 1239, 1189), (1189, 1239, 1240, 1191), (1169, 1191, 1240, 1245), (1223, 1224, 1263, 1264), (1243, 1247, 1253, 1279), (1235, 1234, 1270, 1271), (1224, 1225, 1257, 1263), (1242, 1246, 1251, 1278), (1234, 1233, 1269, 1270), (1231, 1232, 1260, 1256), (1241, 1245, 1249, 1277), (1249, 1276, 1257, 1250), (1275, 1263, 1257, 1276), (1274, 1264, 1263, 1275), (1273, 1265, 1264, 1274), (1272, 1266, 1265, 1273), (1271, 1267, 1266, 1272), (1270, 1268, 1267, 1271), (1269, 1258, 1268, 1270), (1259, 1258, 1269, 1278), (1260, 1254, 1253, 1280), (1261, 1252, 1251, 1279), (1262, 1256, 1255, 1277), (1256, 1260, 1280, 1255), (1250, 1262, 1277, 1249), (1252, 1259, 1278, 1251), (1254, 1261, 1279, 1253), (1240, 1239, 1275, 1276), (1218, 1219, 1268, 1258), (1245, 1240, 1276, 1249), (1217, 1226, 1262, 1250), (1233, 1242, 1278, 1269), (1225, 1217, 1250, 1257), (1227, 1228, 1259, 1252), (1247, 1244, 1280, 1253), (1228, 1218, 1258, 1259), (1229, 1230, 1261, 1254), (1246, 1243, 1279, 1251), (1232, 1229, 1254, 1260), (1248, 1241, 1277, 1255), (1230, 1227, 1252, 1261), (1244, 1248, 1255, 1280), (1226, 1231, 1256, 1262), (1154, 1153, 1289, 1290), (1147, 1146, 1282, 1283), (1156, 1155, 1291, 1292), (1146, 1145, 1281, 1282), (1155, 1154, 1290, 1291), (1149, 1148, 1284, 1285), (1151, 1150, 1286, 1287), (1145, 1156, 1292, 1281), (1153, 1152, 1288, 1289), (1150, 1149, 1285, 1286), (1148, 1147, 1283, 1284), (1152, 1151, 1287, 1288)])
me_cube.materials.append(mat_material)
me_cube.use_remesh_preserve_volume = False
me_cube.use_remesh_preserve_attributes = False
me_cube.use_mirror_vertex_groups = False
me_cube.update()

# ---- objects
ob_cube = bpy.data.objects.new('Cube', me_cube)
ob_lamp = bpy.data.objects.new('Lamp', light_lamp)
ob_camera = bpy.data.objects.new('Camera', cam_camera)

# ---- transforms, parenting, visibility, modifiers, constraints
ob_cube.location = (0.0, 0.0, 0.0)
ob_cube.lock_rotations_4d = False
ob_cube.empty_display_type = 'ARROWS'
ob_cube.lineart.crease_threshold = 0.0
ob_lamp.location = (4.076, 1.005, 5.904)
ob_lamp.rotation_euler = (0.6503, 0.05522, 1.866)
ob_lamp.lock_rotations_4d = False
ob_lamp.empty_display_type = 'ARROWS'
ob_lamp.color = (0.0, 0.0, 0.0, 0.0)
ob_lamp.lineart.crease_threshold = 0.0
ob_camera.location = (7.481, -6.508, 5.344)
ob_camera.rotation_euler = (1.109, 0.01082, 0.8149)
ob_camera.lock_rotations_4d = False
ob_camera.empty_display_type = 'ARROWS'
ob_camera.color = (0.0, 0.0, 0.0, 0.0)
ob_camera.display_type = 'WIRE'
ob_camera.lineart.crease_threshold = 0.0

# ---- collection membership
col_collection_1.objects.link(ob_cube)
col_collection_1.objects.link(ob_lamp)
col_collection_1.objects.link(ob_camera)

# ---- scene / render settings (as saved in the file)
scene.camera = ob_camera
scene.frame_start = 1; scene.frame_end = 250; scene.frame_set(1)
scene.render.engine = 'BLENDER_EEVEE_NEXT'
scene.render.resolution_percentage = 50
scene.render.dither_intensity = 0.0
scene.cycles.use_denoising = False
scene.cycles.samples = 10
scene.cycles.sampling_pattern = 'TABULATED_SOBOL'
scene.cycles.light_sampling_threshold = 0.0
scene.cycles.use_adaptive_sampling = False
scene.cycles.use_light_tree = False
scene.cycles.blur_glossy = 0.0
scene.cycles.pixel_filter_type = 'GAUSSIAN'
scene.cycles.sample_clamp_indirect = 0.0
scene.view_settings.view_transform = 'Standard'
bpy.context.view_layer.update()
